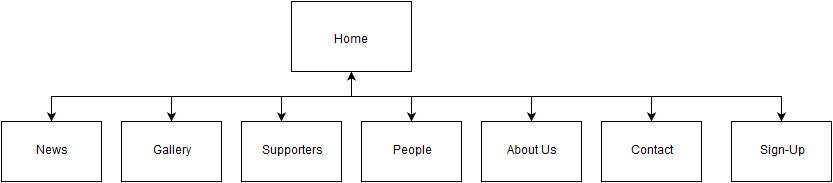

The diagram above was exported from draw.io. Its source (the exported page's mxGraphModel, read from the mxfile embedded in the PNG):
<mxGraphModel dx="880" dy="499" grid="1" gridSize="10" guides="1" tooltips="1" connect="1" arrows="1" fold="1" page="1" pageScale="1" pageWidth="826" pageHeight="1169" background="#ffffff" math="0" shadow="0">
  <root>
    <mxCell id="0" />
    <mxCell id="1" parent="0" />
    <mxCell id="21" value="" style="edgeStyle=orthogonalEdgeStyle;rounded=0;html=1;jettySize=auto;orthogonalLoop=1;entryX=0.5;entryY=0;" parent="1" source="2" target="12" edge="1">
      <mxGeometry relative="1" as="geometry">
        <mxPoint x="360" y="200" as="targetPoint" />
        <Array as="points">
          <mxPoint x="360" y="175" />
          <mxPoint x="420" y="175" />
        </Array>
      </mxGeometry>
    </mxCell>
    <mxCell id="2" value="" style="whiteSpace=wrap;html=1;" parent="1" vertex="1">
      <mxGeometry x="300" y="80" width="120" height="70" as="geometry" />
    </mxCell>
    <mxCell id="8" value="News" style="whiteSpace=wrap;html=1;" parent="1" vertex="1">
      <mxGeometry x="10" y="200" width="100" height="60" as="geometry" />
    </mxCell>
    <mxCell id="9" value="Gallery&lt;br&gt;" style="whiteSpace=wrap;html=1;" parent="1" vertex="1">
      <mxGeometry x="130" y="200" width="100" height="60" as="geometry" />
    </mxCell>
    <mxCell id="10" value="Supporters" style="whiteSpace=wrap;html=1;" parent="1" vertex="1">
      <mxGeometry x="250" y="200" width="100" height="60" as="geometry" />
    </mxCell>
    <mxCell id="11" value="About Us&lt;br&gt;" style="whiteSpace=wrap;html=1;" parent="1" vertex="1">
      <mxGeometry x="490" y="200" width="100" height="60" as="geometry" />
    </mxCell>
    <mxCell id="68" value="" style="edgeStyle=orthogonalEdgeStyle;rounded=0;html=1;jettySize=auto;orthogonalLoop=1;" parent="1" source="12" target="2" edge="1">
      <mxGeometry relative="1" as="geometry" />
    </mxCell>
    <mxCell id="12" value="People" style="whiteSpace=wrap;html=1;" parent="1" vertex="1">
      <mxGeometry x="370" y="200" width="100" height="60" as="geometry" />
    </mxCell>
    <mxCell id="13" value="Contact" style="whiteSpace=wrap;html=1;" parent="1" vertex="1">
      <mxGeometry x="610" y="200" width="100" height="60" as="geometry" />
    </mxCell>
    <mxCell id="16" value="Home" style="text;html=1;resizable=0;autosize=1;align=center;verticalAlign=top;spacingTop=-4;points=[];" parent="1" vertex="1">
      <mxGeometry x="335" y="110" width="50" height="20" as="geometry" />
    </mxCell>
    <mxCell id="23" value="" style="edgeStyle=orthogonalEdgeStyle;rounded=0;html=1;jettySize=auto;orthogonalLoop=1;entryX=0.5;entryY=0;" parent="1" target="11" edge="1">
      <mxGeometry x="450" y="150" as="geometry">
        <mxPoint x="370" y="175" as="sourcePoint" />
        <mxPoint x="510" y="200" as="targetPoint" />
        <Array as="points">
          <mxPoint x="540" y="175" />
        </Array>
      </mxGeometry>
    </mxCell>
    <mxCell id="25" value="" style="edgeStyle=orthogonalEdgeStyle;rounded=0;html=1;jettySize=auto;orthogonalLoop=1;" parent="1" edge="1">
      <mxGeometry x="630" y="150" as="geometry">
        <mxPoint x="530" y="175" as="sourcePoint" />
        <mxPoint x="660" y="200" as="targetPoint" />
        <Array as="points">
          <mxPoint x="660" y="175" />
          <mxPoint x="660" y="200" />
        </Array>
      </mxGeometry>
    </mxCell>
    <mxCell id="26" value="" style="edgeStyle=orthogonalEdgeStyle;rounded=0;html=1;jettySize=auto;orthogonalLoop=1;" parent="1" edge="1">
      <mxGeometry x="270" y="150" as="geometry">
        <mxPoint x="360" y="175" as="sourcePoint" />
        <mxPoint x="290" y="200" as="targetPoint" />
        <Array as="points">
          <mxPoint x="290" y="175" />
          <mxPoint x="290" y="200" />
        </Array>
      </mxGeometry>
    </mxCell>
    <mxCell id="27" value="" style="edgeStyle=orthogonalEdgeStyle;rounded=0;html=1;jettySize=auto;orthogonalLoop=1;entryX=0.5;entryY=0;" parent="1" target="9" edge="1">
      <mxGeometry x="140" y="150" as="geometry">
        <mxPoint x="290" y="175" as="sourcePoint" />
        <mxPoint x="200" y="200" as="targetPoint" />
        <Array as="points">
          <mxPoint x="180" y="175" />
        </Array>
      </mxGeometry>
    </mxCell>
    <mxCell id="30" value="" style="edgeStyle=orthogonalEdgeStyle;rounded=0;html=1;jettySize=auto;orthogonalLoop=1;entryX=0.5;entryY=0;" parent="1" target="8" edge="1">
      <mxGeometry x="30" y="175" as="geometry">
        <mxPoint x="200" y="175" as="sourcePoint" />
        <mxPoint x="90" y="225" as="targetPoint" />
        <Array as="points">
          <mxPoint x="60" y="175" />
          <mxPoint x="60" y="200" />
        </Array>
      </mxGeometry>
    </mxCell>
    <mxCell id="e540769961b828b-69" value="Sign-Up&lt;br&gt;" style="whiteSpace=wrap;html=1;" vertex="1" parent="1">
      <mxGeometry x="740" y="200" width="100" height="60" as="geometry" />
    </mxCell>
    <mxCell id="e540769961b828b-70" value="" style="edgeStyle=orthogonalEdgeStyle;rounded=0;html=1;jettySize=auto;orthogonalLoop=1;" edge="1" parent="1">
      <mxGeometry x="760" y="150" as="geometry">
        <mxPoint x="660" y="175" as="sourcePoint" />
        <mxPoint x="790" y="200" as="targetPoint" />
        <Array as="points">
          <mxPoint x="790" y="175" />
          <mxPoint x="790" y="200" />
        </Array>
      </mxGeometry>
    </mxCell>
  </root>
</mxGraphModel>